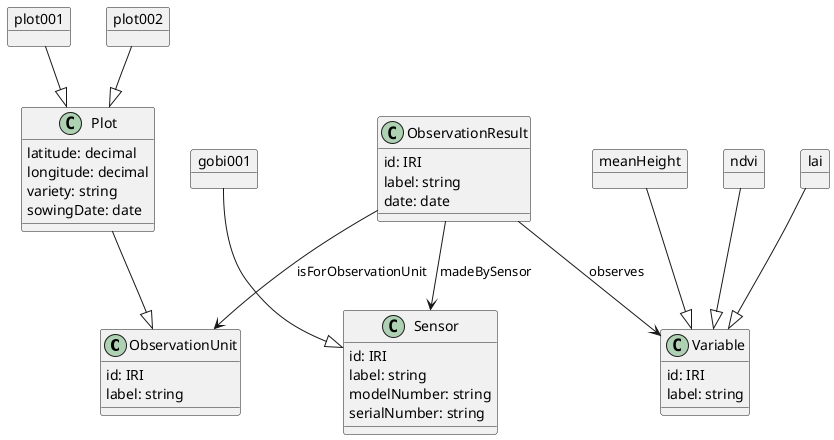

The diagram above was rendered by PlantUML. Its source (embedded in the PNG):
@startuml
class ObservationUnit {
    id: IRI
    label: string
}

class Plot {
    latitude: decimal
    longitude: decimal
    variety: string
    sowingDate: date
}

Plot --|> ObservationUnit

class Sensor {
    id: IRI
    label: string
    modelNumber: string
    serialNumber: string
}

class ObservationResult {
    id: IRI
    label: string
    date: date
}

class Variable {
    id: IRI
    label: string
}

object meanHeight {
}
meanHeight --|> Variable

object ndvi {
}
ndvi --|> Variable

object lai {
}
lai --|> Variable

object plot001 {
}
plot001 --|> Plot

object plot002 {
}
plot002 --|> Plot

object gobi001 {
}
gobi001 --|> Sensor


ObservationResult --> Variable : observes
ObservationResult --> ObservationUnit : isForObservationUnit
ObservationResult --> Sensor : madeBySensor
@enduml